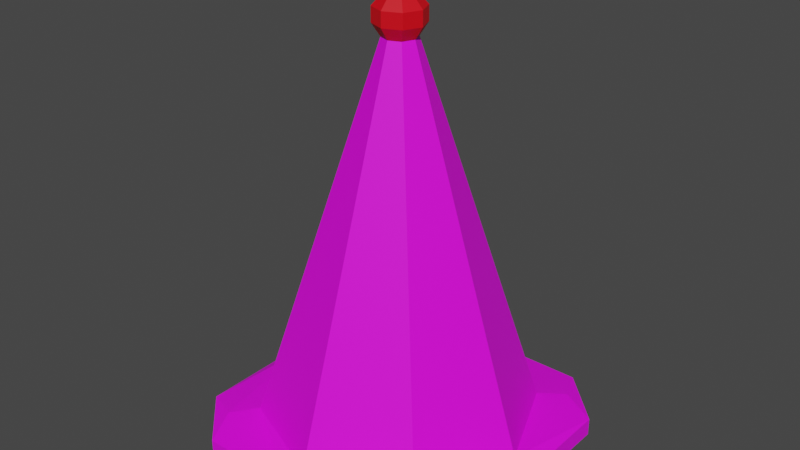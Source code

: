 # Source: Verkehrskegel.blend  (saved by Blender 3.6.11; exported with 4.5.12 LTS)
import bpy
from mathutils import Matrix  # noqa: F401  (used for matrix-valued properties, if any)

bpy.ops.wm.read_factory_settings(use_empty=True)
scene = bpy.context.scene
scene.name = 'Scene'

# ---- collections
col_collection = bpy.data.collections.new('Collection'); scene.collection.children.link(col_collection)

# ---- images (referenced by path relative to the original .blend; pixels are not part of the script)
import os
ASSET_DIR = os.environ.get("B2B_ASSET_DIR", "")  # directory of the original .blend (textures are referenced by path, not embedded)
HERE = os.path.dirname(os.path.abspath(__file__))  # packed textures are extracted next to this script under _unpacked/

def load_image(name, relpath, width, height, colorspace="sRGB"):
    """Load a texture the original file referenced (path relative to the .blend, or extracted next to this script)."""
    p = next((c for c in (os.path.join(HERE, relpath), os.path.join(ASSET_DIR, relpath)) if relpath and os.path.exists(c)), "")
    if p:
        img = bpy.data.images.load(p, check_existing=True)
        img.name = name
    else:  # same state as the original file: an image datablock whose file is absent (Cycles renders it pink)
        img = bpy.data.images.new(name, width, height)
        img.source = "FILE"
        img.filepath = "//" + (relpath or name)
    img.colorspace_settings.name = colorspace
    return img
img_new_color_atlas_psd = load_image('new_color_atlas.psd', 'new_color_atlas.psd', 1024, 1024, 'sRGB')

# ---- materials (node trees are filled in below, after node groups)
mat_environmentcolor = bpy.data.materials.new('EnvironmentColor')
mat_environmentcolor.use_transparent_shadow = False
mat_ruecklicht = bpy.data.materials.new('Ruecklicht')
mat_ruecklicht.use_transparent_shadow = False

# ---- material node trees
mat_environmentcolor.use_nodes = True; mat_environmentcolor.node_tree.nodes.clear()
_N = mat_environmentcolor.node_tree.nodes; _L = mat_environmentcolor.node_tree.links
n0 = _N.new('ShaderNodeBsdfPrincipled'); n0.name = 'Principled BSDF'; n0.location = (10, 300)
n0.distribution = 'GGX'
n0.subsurface_method = 'RANDOM_WALK_SKIN'
n0.inputs[3].default_value = 1.45
n0.inputs[27].default_value = (0.0, 0.0, 0.0, 1.0)
n0.inputs[28].default_value = 1.0
n1 = _N.new('ShaderNodeOutputMaterial'); n1.name = 'Material Output'; n1.location = (300, 300)
n2 = _N.new('ShaderNodeTexImage'); n2.name = 'Image Texture'; n2.location = (-385, 268)
n2.image = img_new_color_atlas_psd
_L.new(n0.outputs[0], n1.inputs[0])
_L.new(n2.outputs[0], n0.inputs[0])
n1.is_active_output = True
mat_ruecklicht.use_nodes = True; mat_ruecklicht.node_tree.nodes.clear()
_N = mat_ruecklicht.node_tree.nodes; _L = mat_ruecklicht.node_tree.links
n0 = _N.new('ShaderNodeBsdfPrincipled'); n0.name = 'Principled BSDF'; n0.location = (10, 300)
n0.distribution = 'GGX'
n0.subsurface_method = 'RANDOM_WALK_SKIN'
n0.inputs[0].default_value = (0.8, 0.0, 0.008021, 1.0)
n0.inputs[3].default_value = 1.45
n0.inputs[27].default_value = (0.0, 0.0, 0.0, 1.0)
n0.inputs[28].default_value = 1.0
n1 = _N.new('ShaderNodeOutputMaterial'); n1.name = 'Material Output'; n1.location = (300, 300)
_L.new(n0.outputs[0], n1.inputs[0])
n1.is_active_output = True

# ---- world
world_world = bpy.data.worlds.new('World'); scene.world = world_world
world_world.use_nodes = True; world_world.node_tree.nodes.clear()
_N = world_world.node_tree.nodes; _L = world_world.node_tree.links
n0 = _N.new('ShaderNodeOutputWorld'); n0.name = 'World Output'; n0.location = (300, 300)
n1 = _N.new('ShaderNodeBackground'); n1.name = 'Background'; n1.location = (10, 300)
n1.inputs[0].default_value = (0.05088, 0.05088, 0.05088, 1.0)
_L.new(n1.outputs[0], n0.inputs[0])
n0.is_active_output = True
world_world.color = (0.05088, 0.05088, 0.05088)
world_world.use_sun_shadow = False
world_world.sun_shadow_jitter_overblur = 0.0

# ---- meshes
me_cube_001 = bpy.data.meshes.new('Cube.001')
me_cube_001.from_pydata([(-0.1099, -0.1099, -0.003453), (-0.1245, -0.1245, 0.03118), (-0.1099, 0.1099, -0.003453), (-0.1245, 0.1245, 0.03118), (0.1099, -0.1099, -0.003453), (0.1245, -0.1245, 0.03118), (0.1099, 0.1099, -0.003453), (0.1245, 0.1245, 0.03118), (2.683e-09, 0.1554, -0.003453), (0.0, 0.1979, 0.0196), (2.683e-09, -0.1554, -0.003453), (0.0, -0.1979, 0.0196), (-7.698e-09, 0.1761, 0.03118), (7.698e-09, -0.1761, 0.03118), (-0.1554, 1.99e-17, -0.003453), (-0.1979, 0.0, 0.0196), (0.1554, 8.617e-19, -0.003453), (0.1979, 0.0, 0.0196), (-0.1761, -7.698e-09, 0.03118), (0.1761, 7.698e-09, 0.03118), (-0.0211, 1.402e-09, 0.5089), (-0.01492, 0.01492, 0.5089), (-6.818e-10, 0.0211, 0.5089), (0.01492, 0.01492, 0.5089), (0.0211, 3.246e-09, 0.5089), (0.01492, -0.01492, 0.5089), (1.162e-09, -0.0211, 0.5089), (-0.01492, -0.01492, 0.5089), (-0.03129, 3.246e-09, 0.5246), (-0.02212, 0.02212, 0.5246), (-1.199e-09, 0.03129, 0.5246), (0.02212, 0.02212, 0.5246), (0.03129, 5.981e-09, 0.5246), (0.02212, -0.02212, 0.5246), (1.536e-09, -0.03129, 0.5246), (-0.02212, -0.02212, 0.5246), (-0.03129, 3.246e-09, 0.5431), (-0.02212, 0.02212, 0.5431), (-1.199e-09, 0.03129, 0.5431), (0.02212, 0.02212, 0.5431), (0.03129, 5.981e-09, 0.5431), (0.02212, -0.02212, 0.5431), (1.536e-09, -0.03129, 0.5431), (-0.02212, -0.02212, 0.5431), (-0.01661, 5.871e-09, 0.5589), (-0.01175, 0.01175, 0.5589), (-2.439e-10, 0.01661, 0.5589), (0.01175, 0.01175, 0.5589), (0.01661, 7.323e-09, 0.5589), (0.01175, -0.01175, 0.5589), (1.208e-09, -0.01661, 0.5589), (-0.01175, -0.01175, 0.5589), (1.286e-09, 6.156e-09, 0.5655), (5.729e-09, -0.1294, 0.175), (6.533e-09, -0.1485, 0.1163), (0.105, -0.105, 0.1163), (0.09151, -0.09151, 0.175), (-0.1294, -4.957e-09, 0.175), (-0.1485, -6.076e-09, 0.1163), (-0.105, -0.105, 0.1163), (-0.09151, -0.09151, 0.175), (0.1485, 6.904e-09, 0.1163), (0.1294, 6.357e-09, 0.175), (-0.09151, 0.09151, 0.175), (-0.105, 0.105, 0.1163), (0.105, 0.105, 0.1163), (0.09151, 0.09151, 0.175), (-5.585e-09, 0.1294, 0.175), (-6.447e-09, 0.1485, 0.1163), (0.05492, -0.05492, 0.3345), (0.04554, -0.04554, 0.3754), (-0.05492, -0.05492, 0.3345), (-0.04554, -0.04554, 0.3754), (0.07767, 4.871e-09, 0.3345), (0.06441, 4.49e-09, 0.3754), (0.05492, 0.05492, 0.3345), (0.04554, 0.04554, 0.3754), (2.989e-09, -0.06441, 0.3754), (3.547e-09, -0.07767, 0.3345), (-0.06441, -1.141e-09, 0.3754), (-0.07767, -1.919e-09, 0.3345), (-0.04554, 0.04554, 0.3754), (-0.05492, 0.05492, 0.3345), (-2.642e-09, 0.06441, 0.3754), (-3.242e-09, 0.07767, 0.3345), (-0.1979, 0.0, -0.003453), (0.0, 0.1979, -0.003453), (0.1979, 0.0, -0.003453), (0.0, -0.1979, -0.003453), (-0.1146, 1.519e-17, 0.1049), (-0.08104, -0.08104, 0.1049), (2.244e-09, 0.1146, 0.1049), (-0.08104, 0.08104, 0.1049), (0.1146, 1.159e-18, 0.1049), (0.08104, 0.08104, 0.1049), (2.244e-09, -0.1146, 0.1049), (0.08104, -0.08104, 0.1049), (-0.04035, 5.349e-18, 0.3489), (-0.02853, -0.02853, 0.3489), (-4.172e-10, 0.04035, 0.3489), (-0.02853, 0.02853, 0.3489), (0.04035, 4.079e-19, 0.3489), (0.02853, 0.02853, 0.3489), (-4.172e-10, -0.04035, 0.3489), (0.02853, -0.02853, 0.3489), (-0.1979, -0.1334, 0.0196), (-0.1334, -0.1979, 0.0196), (-0.1525, -0.1525, 0.02676), (-0.1334, 0.1979, 0.0196), (-0.1979, 0.1334, 0.0196), (-0.1525, 0.1525, 0.02676), (0.1979, 0.1334, 0.0196), (0.1334, 0.1979, 0.0196), (0.1525, 0.1525, 0.02676), (0.1334, -0.1979, 0.0196), (0.1979, -0.1334, 0.0196), (0.1525, -0.1525, 0.02676), (-0.1334, -0.1979, -0.003453), (-0.1979, -0.1334, -0.003453), (-0.1523, -0.1523, -0.003453), (-0.1979, 0.1334, -0.003453), (-0.1334, 0.1979, -0.003453), (-0.1523, 0.1523, -0.003453), (0.1334, 0.1979, -0.003453), (0.1979, 0.1334, -0.003453), (0.1523, 0.1523, -0.003453), (0.1979, -0.1334, -0.003453), (0.1334, -0.1979, -0.003453), (0.1523, -0.1523, -0.003453)], [], [(3, 12, 9, 108, 110), (7, 19, 17, 111, 113), (5, 13, 11, 114, 116), (13, 1, 107, 106, 11), (81, 79, 20, 21), (85, 15, 109, 120), (86, 9, 112, 123), (87, 17, 115, 126), (1, 18, 15, 105, 107), (127, 114, 11, 88), (121, 108, 9, 86), (70, 74, 24, 25), (14, 0, 119, 118, 85), (12, 7, 113, 112, 9), (77, 70, 25, 26), (124, 111, 17, 87), (18, 3, 110, 109, 15), (79, 72, 27, 20), (19, 5, 116, 115, 17), (88, 11, 106, 117), (21, 20, 28, 29), (20, 27, 35, 28), (22, 21, 29, 30), (25, 24, 32, 33), (74, 76, 23, 24), (72, 77, 26, 27), (83, 81, 21, 22), (76, 83, 22, 23), (26, 25, 33, 34), (27, 26, 34, 35), (23, 22, 30, 31), (24, 23, 31, 32), (34, 33, 41, 42), (35, 34, 42, 43), (29, 28, 36, 37), (33, 32, 40, 41), (28, 35, 43, 36), (30, 29, 37, 38), (31, 30, 38, 39), (32, 31, 39, 40), (43, 42, 50, 51), (40, 39, 47, 48), (42, 41, 49, 50), (37, 36, 44, 45), (41, 40, 48, 49), (36, 43, 51, 44), (38, 37, 45, 46), (39, 38, 46, 47), (44, 51, 52), (46, 45, 52), (47, 46, 52), (51, 50, 52), (48, 47, 52), (50, 49, 52), (45, 44, 52), (49, 48, 52), (7, 12, 68, 65), (65, 68, 67, 66), (12, 3, 64, 68), (68, 64, 63, 67), (1, 13, 54, 59), (59, 54, 53, 60), (19, 7, 65, 61), (61, 65, 66, 62), (18, 1, 59, 58), (58, 59, 60, 57), (13, 5, 55, 54), (54, 55, 56, 53), (5, 19, 61, 55), (55, 61, 62, 56), (3, 18, 58, 64), (64, 58, 57, 63), (66, 67, 84, 75), (75, 84, 83, 76), (67, 63, 82, 84), (84, 82, 81, 83), (60, 53, 78, 71), (71, 78, 77, 72), (62, 66, 75, 73), (73, 75, 76, 74), (57, 60, 71, 80), (80, 71, 72, 79), (53, 56, 69, 78), (78, 69, 70, 77), (56, 62, 73, 69), (69, 73, 74, 70), (63, 57, 80, 82), (82, 80, 79, 81), (16, 4, 96, 93), (0, 10, 88, 117, 119), (2, 14, 85, 120, 122), (6, 8, 86, 123, 125), (4, 16, 87, 126, 128), (10, 4, 128, 127, 88), (8, 2, 122, 121, 86), (16, 6, 125, 124, 87), (91, 94, 102, 99), (10, 0, 90, 95), (4, 10, 95, 96), (2, 8, 91, 92), (14, 2, 92, 89), (8, 6, 94, 91), (6, 16, 93, 94), (0, 14, 89, 90), (97, 100, 99, 102, 101, 104, 103, 98), (94, 93, 101, 102), (90, 89, 97, 98), (93, 96, 104, 101), (95, 90, 98, 103), (96, 95, 103, 104), (92, 91, 99, 100), (89, 92, 100, 97), (105, 106, 107), (108, 109, 110), (111, 112, 113), (114, 115, 116), (117, 118, 119), (120, 121, 122), (123, 124, 125), (126, 127, 128), (117, 106, 105, 118), (108, 121, 120, 109), (111, 124, 123, 112), (114, 127, 126, 115), (118, 105, 15, 85)])
me_cube_001.polygons.foreach_set('material_index', [0, 0, 0, 0, 0, 0, 0, 0, 0, 0, 0, 0, 0, 0, 0, 0, 0, 0, 0, 0, 1, 1, 1, 1, 0, 0, 0, 0, 1, 1, 1, 1, 1, 1, 1, 1, 1, 1, 1, 1, 1, 1, 1, 1, 1, 1, 1, 1, 1, 1, 1, 1, 1, 1, 1, 1, 0, 0, 0, 0, 0, 0, 0, 0, 0, 0, 0, 0, 0, 0, 0, 0, 0, 0, 0, 0, 0, 0, 0, 0, 0, 0, 0, 0, 0, 0, 0, 0, 0, 0, 0, 0, 0, 0, 0, 0, 0, 0, 0, 0, 0, 0, 0, 0, 0, 0, 0, 0, 0, 0, 0, 0, 0, 0, 0, 0, 0, 0, 0, 0, 0, 0, 0, 0, 0])
_uv = me_cube_001.uv_layers.new(name='UVMap')
_uv.uv.foreach_set('vector', [0.3133, 0.8264, 0.3138, 0.8264, 0.3138, 0.8266, 0.3134, 0.8266, 0.3133, 0.8265, 0.3143, 0.8264, 0.3143, 0.8259, 0.3145, 0.8259, 0.3145, 0.8264, 0.3144, 0.8265, 0.3143, 0.8254, 0.3138, 0.8254, 0.3138, 0.8253, 0.3143, 0.8253, 0.3144, 0.8254, 0.3138, 0.8254, 0.3133, 0.8254, 0.3133, 0.8254, 0.3134, 0.8253, 0.3138, 0.8253, 0.3133, 0.8264, 0.3133, 0.8259, 0.3133, 0.8259, 0.3133, 0.8264, 0.3158, 0.8285, 0.3145, 0.8285, 0.3145, 0.8281, 0.3158, 0.8281, 0.3158, 0.8272, 0.3145, 0.8272, 0.3145, 0.8268, 0.3158, 0.8268, 0.3158, 0.8259, 0.3145, 0.8259, 0.3145, 0.8255, 0.3158, 0.8255, 0.3133, 0.8254, 0.3133, 0.8259, 0.3132, 0.8259, 0.3132, 0.8255, 0.3133, 0.8254, 0.3158, 0.8251, 0.3145, 0.8251, 0.3145, 0.8246, 0.3158, 0.8246, 0.3158, 0.8277, 0.3145, 0.8277, 0.3145, 0.8272, 0.3158, 0.8272, 0.3143, 0.8254, 0.3143, 0.8259, 0.3143, 0.8259, 0.3143, 0.8254, 0.3158, 0.8276, 0.3158, 0.8248, 0.3158, 0.8244, 0.3158, 0.8255, 0.3158, 0.8285, 0.3138, 0.8264, 0.3143, 0.8264, 0.3144, 0.8265, 0.3143, 0.8266, 0.3138, 0.8266, 0.3138, 0.8254, 0.3143, 0.8254, 0.3143, 0.8254, 0.3138, 0.8254, 0.3158, 0.8264, 0.3145, 0.8264, 0.3145, 0.8259, 0.3158, 0.8259, 0.3133, 0.8259, 0.3133, 0.8264, 0.3133, 0.8265, 0.3132, 0.8264, 0.3132, 0.8259, 0.3133, 0.8259, 0.3133, 0.8254, 0.3133, 0.8254, 0.3133, 0.8259, 0.3143, 0.8259, 0.3143, 0.8254, 0.3144, 0.8254, 0.3145, 0.8255, 0.3145, 0.8259, 0.3158, 0.8246, 0.3145, 0.8246, 0.3145, 0.8242, 0.3158, 0.8242, 0.06856, 0.5654, 0.06856, 0.5649, 0.06856, 0.5649, 0.06856, 0.5654, 0.06856, 0.5649, 0.06856, 0.5644, 0.06856, 0.5644, 0.06856, 0.5649, 0.06906, 0.5654, 0.06856, 0.5654, 0.06856, 0.5654, 0.06906, 0.5654, 0.06956, 0.5644, 0.06956, 0.5649, 0.06956, 0.5649, 0.06956, 0.5644, 0.3143, 0.8259, 0.3143, 0.8264, 0.3143, 0.8264, 0.3143, 0.8259, 0.3133, 0.8254, 0.3138, 0.8254, 0.3138, 0.8254, 0.3133, 0.8254, 0.3138, 0.8264, 0.3133, 0.8264, 0.3133, 0.8264, 0.3138, 0.8264, 0.3143, 0.8264, 0.3138, 0.8264, 0.3138, 0.8264, 0.3143, 0.8264, 0.06906, 0.5644, 0.06956, 0.5644, 0.06956, 0.5644, 0.06906, 0.5644, 0.06856, 0.5644, 0.06906, 0.5644, 0.06906, 0.5644, 0.06856, 0.5644, 0.06956, 0.5654, 0.06906, 0.5654, 0.06906, 0.5654, 0.06956, 0.5654, 0.06956, 0.5649, 0.06956, 0.5654, 0.06956, 0.5654, 0.06956, 0.5649, 0.06906, 0.5644, 0.06956, 0.5644, 0.06956, 0.5644, 0.06906, 0.5644, 0.06856, 0.5644, 0.06906, 0.5644, 0.06906, 0.5644, 0.06856, 0.5644, 0.06856, 0.5654, 0.06856, 0.5649, 0.06856, 0.5649, 0.06856, 0.5654, 0.06956, 0.5644, 0.06956, 0.5649, 0.06956, 0.5649, 0.06956, 0.5644, 0.06856, 0.5649, 0.06856, 0.5644, 0.06856, 0.5644, 0.06856, 0.5649, 0.06906, 0.5654, 0.06856, 0.5654, 0.06856, 0.5654, 0.06906, 0.5654, 0.06956, 0.5654, 0.06906, 0.5654, 0.06906, 0.5654, 0.06956, 0.5654, 0.06956, 0.5649, 0.06956, 0.5654, 0.06956, 0.5654, 0.06956, 0.5649, 0.06856, 0.5644, 0.06906, 0.5644, 0.06906, 0.5644, 0.06856, 0.5644, 0.06956, 0.5649, 0.06956, 0.5654, 0.06956, 0.5654, 0.06956, 0.5649, 0.06906, 0.5644, 0.06956, 0.5644, 0.06956, 0.5644, 0.06906, 0.5644, 0.06856, 0.5654, 0.06856, 0.5649, 0.06856, 0.5649, 0.06856, 0.5654, 0.06956, 0.5644, 0.06956, 0.5649, 0.06956, 0.5649, 0.06956, 0.5644, 0.06856, 0.5649, 0.06856, 0.5644, 0.06856, 0.5644, 0.06856, 0.5649, 0.06906, 0.5654, 0.06856, 0.5654, 0.06856, 0.5654, 0.06906, 0.5654, 0.06956, 0.5654, 0.06906, 0.5654, 0.06906, 0.5654, 0.06956, 0.5654, 0.06856, 0.5649, 0.06856, 0.5644, 0.06856, 0.5649, 0.06906, 0.5654, 0.06856, 0.5654, 0.06906, 0.5654, 0.06956, 0.5654, 0.06906, 0.5654, 0.06956, 0.5654, 0.06856, 0.5644, 0.06906, 0.5644, 0.06856, 0.5644, 0.06956, 0.5649, 0.06956, 0.5654, 0.06956, 0.5649, 0.06906, 0.5644, 0.06956, 0.5644, 0.06906, 0.5644, 0.06856, 0.5654, 0.06856, 0.5649, 0.06856, 0.5654, 0.06956, 0.5644, 0.06956, 0.5649, 0.06956, 0.5644, 0.3143, 0.8264, 0.3138, 0.8264, 0.3138, 0.8264, 0.3143, 0.8264, 0.3125, 0.6987, 0.3125, 0.6987, 0.3125, 0.6987, 0.3125, 0.6987, 0.3138, 0.8264, 0.3133, 0.8264, 0.3133, 0.8264, 0.3138, 0.8264, 0.3125, 0.6987, 0.3125, 0.6987, 0.3125, 0.6987, 0.3125, 0.6987, 0.3133, 0.8254, 0.3138, 0.8254, 0.3138, 0.8254, 0.3133, 0.8254, 0.3125, 0.6987, 0.3125, 0.6987, 0.3125, 0.6987, 0.3125, 0.6987, 0.3143, 0.8259, 0.3143, 0.8264, 0.3143, 0.8264, 0.3143, 0.8259, 0.3125, 0.6987, 0.3125, 0.6987, 0.3125, 0.6987, 0.3125, 0.6987, 0.3133, 0.8259, 0.3133, 0.8254, 0.3133, 0.8254, 0.3133, 0.8259, 0.3125, 0.6987, 0.3125, 0.6987, 0.3125, 0.6987, 0.3125, 0.6987, 0.3138, 0.8254, 0.3143, 0.8254, 0.3143, 0.8254, 0.3138, 0.8254, 0.3125, 0.6987, 0.3125, 0.6987, 0.3125, 0.6987, 0.3125, 0.6987, 0.3143, 0.8254, 0.3143, 0.8259, 0.3143, 0.8259, 0.3143, 0.8254, 0.3125, 0.6987, 0.3125, 0.6987, 0.3125, 0.6987, 0.3125, 0.6987, 0.3133, 0.8264, 0.3133, 0.8259, 0.3133, 0.8259, 0.3133, 0.8264, 0.3125, 0.6987, 0.3125, 0.6987, 0.3125, 0.6987, 0.3125, 0.6987, 0.3143, 0.8264, 0.3138, 0.8264, 0.3138, 0.8264, 0.3143, 0.8264, 0.3125, 0.6987, 0.3125, 0.6987, 0.3125, 0.6987, 0.3125, 0.6987, 0.3138, 0.8264, 0.3133, 0.8264, 0.3133, 0.8264, 0.3138, 0.8264, 0.3125, 0.6987, 0.3125, 0.6987, 0.3125, 0.6987, 0.3125, 0.6987, 0.3133, 0.8254, 0.3138, 0.8254, 0.3138, 0.8254, 0.3133, 0.8254, 0.3125, 0.6987, 0.3125, 0.6987, 0.3125, 0.6987, 0.3125, 0.6987, 0.3143, 0.8259, 0.3143, 0.8264, 0.3143, 0.8264, 0.3143, 0.8259, 0.3125, 0.6987, 0.3125, 0.6987, 0.3125, 0.6987, 0.3125, 0.6987, 0.3133, 0.8259, 0.3133, 0.8254, 0.3133, 0.8254, 0.3133, 0.8259, 0.3125, 0.6987, 0.3125, 0.6987, 0.3125, 0.6987, 0.3125, 0.6987, 0.3138, 0.8254, 0.3143, 0.8254, 0.3143, 0.8254, 0.3138, 0.8254, 0.3125, 0.6987, 0.3125, 0.6987, 0.3125, 0.6987, 0.3125, 0.6987, 0.3143, 0.8254, 0.3143, 0.8259, 0.3143, 0.8259, 0.3143, 0.8254, 0.3125, 0.6987, 0.3125, 0.6987, 0.3125, 0.6987, 0.3125, 0.6987, 0.3133, 0.8264, 0.3133, 0.8259, 0.3133, 0.8259, 0.3133, 0.8264, 0.3125, 0.6987, 0.3125, 0.6987, 0.3125, 0.6987, 0.3125, 0.6987, 0.3158, 0.826, 0.3158, 0.8254, 0.3158, 0.8254, 0.3158, 0.826, 0.3158, 0.8248, 0.3158, 0.825, 0.3158, 0.8246, 0.3158, 0.8242, 0.3158, 0.8244, 0.3158, 0.8277, 0.3158, 0.8276, 0.3158, 0.8285, 0.3158, 0.8281, 0.3158, 0.8278, 0.3158, 0.8266, 0.3158, 0.8271, 0.3158, 0.8272, 0.3158, 0.8268, 0.3158, 0.8266, 0.3158, 0.8254, 0.3158, 0.826, 0.3158, 0.8259, 0.3158, 0.8255, 0.3158, 0.8253, 0.3158, 0.825, 0.3158, 0.8254, 0.3158, 0.8253, 0.3158, 0.8251, 0.3158, 0.8246, 0.3158, 0.8271, 0.3158, 0.8277, 0.3158, 0.8278, 0.3158, 0.8277, 0.3158, 0.8272, 0.3158, 0.826, 0.3158, 0.8266, 0.3158, 0.8266, 0.3158, 0.8264, 0.3158, 0.8259, 0.3158, 0.8271, 0.3158, 0.8266, 0.3158, 0.8266, 0.3158, 0.8271, 0.3158, 0.825, 0.3158, 0.8248, 0.3158, 0.8248, 0.3158, 0.825, 0.3158, 0.8254, 0.3158, 0.825, 0.3158, 0.825, 0.3158, 0.8254, 0.3158, 0.8277, 0.3158, 0.8271, 0.3158, 0.8271, 0.3158, 0.8277, 0.3158, 0.8276, 0.3158, 0.8277, 0.3158, 0.8277, 0.3158, 0.8276, 0.3158, 0.8271, 0.3158, 0.8266, 0.3158, 0.8266, 0.3158, 0.8271, 0.3158, 0.8266, 0.3158, 0.826, 0.3158, 0.826, 0.3158, 0.8266, 0.3158, 0.8248, 0.3158, 0.8276, 0.3158, 0.8276, 0.3158, 0.8248, 0.3158, 0.8276, 0.3158, 0.8277, 0.3158, 0.8271, 0.3158, 0.8266, 0.3158, 0.826, 0.3158, 0.8254, 0.3158, 0.825, 0.3158, 0.8248, 0.3158, 0.8266, 0.3158, 0.826, 0.3158, 0.826, 0.3158, 0.8266, 0.3158, 0.8248, 0.3158, 0.8276, 0.3158, 0.8276, 0.3158, 0.8248, 0.3158, 0.826, 0.3158, 0.8254, 0.3158, 0.8254, 0.3158, 0.826, 0.3158, 0.825, 0.3158, 0.8248, 0.3158, 0.8248, 0.3158, 0.825, 0.3158, 0.8254, 0.3158, 0.825, 0.3158, 0.825, 0.3158, 0.8254, 0.3158, 0.8277, 0.3158, 0.8271, 0.3158, 0.8271, 0.3158, 0.8277, 0.3158, 0.8276, 0.3158, 0.8277, 0.3158, 0.8277, 0.3158, 0.8276, 0.3132, 0.8255, 0.3133, 0.8253, 0.3133, 0.8254, 0.3145, 0.8277, 0.3145, 0.8279, 0.3133, 0.8265, 0.3145, 0.8264, 0.3145, 0.8266, 0.3144, 0.8265, 0.3145, 0.8251, 0.3145, 0.8253, 0.3144, 0.8254, 0.3158, 0.8243, 0.3158, 0.8255, 0.3158, 0.8244, 0.3158, 0.8281, 0.3158, 0.8279, 0.3158, 0.8278, 0.3158, 0.8268, 0.3158, 0.8266, 0.3158, 0.8266, 0.3158, 0.8255, 0.3158, 0.8253, 0.3158, 0.8253, 0.3158, 0.8292, 0.3145, 0.8292, 0.3145, 0.829, 0.3158, 0.829, 0.3145, 0.8277, 0.3158, 0.8277, 0.3158, 0.8281, 0.3145, 0.8281, 0.3145, 0.8264, 0.3158, 0.8264, 0.3158, 0.8268, 0.3145, 0.8268, 0.3145, 0.8251, 0.3158, 0.8251, 0.3158, 0.8255, 0.3145, 0.8255, 0.3158, 0.829, 0.3145, 0.829, 0.3145, 0.8285, 0.3158, 0.8285])
me_cube_001.materials.append(mat_environmentcolor)
me_cube_001.materials.append(mat_ruecklicht)
me_cube_001.update()

# ---- objects
ob_cube = bpy.data.objects.new('Cube', me_cube_001)

# ---- transforms, parenting, visibility, modifiers, constraints
ob_cube.location = (0.0, 0.0, 0.0)
ob_cube.scale = (0.8039, 0.8039, 0.8039)

# ---- collection membership
col_collection.objects.link(ob_cube)

# ---- scene / render settings (as saved in the file)
scene.frame_start = 1; scene.frame_end = 250; scene.frame_set(1)
scene.render.engine = 'BLENDER_EEVEE_NEXT'
scene.cycles.sampling_pattern = 'TABULATED_SOBOL'
scene.view_settings.view_transform = 'Filmic'
bpy.context.view_layer.update()

# ---- added for rendering (the .blend has no active camera and no usable light): camera, sun
cam_auto = bpy.data.cameras.new('AutoCamera')
cam_auto.lens = 50.0
cam_auto.sensor_width = 36.0
cam_auto.clip_end = 1000.0
ob_auto_camera = bpy.data.objects.new('AutoCamera', cam_auto)
scene.collection.objects.link(ob_auto_camera)
ob_auto_camera.location = (0.59366, -0.712392, 0.700838)
ob_auto_camera.rotation_euler = (1.09748, -7.21219e-08, 0.694738)
scene.camera = ob_auto_camera
light_auto_sun = bpy.data.lights.new('AutoSun', 'SUN')
light_auto_sun.energy = 3.0
light_auto_sun.angle = 0.0523599
ob_auto_sun = bpy.data.objects.new('AutoSun', light_auto_sun)
scene.collection.objects.link(ob_auto_sun)
ob_auto_sun.rotation_euler = (0.872665, 0.174533, 0.523599)
bpy.context.view_layer.update()
